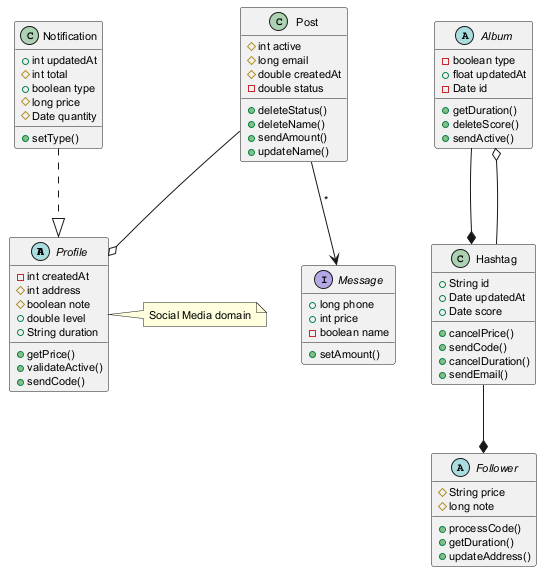

The diagram above was rendered by PlantUML. Its source (embedded in the PNG):
@startuml
skinparam defaultFontSize 11
abstract class Profile {
  -int createdAt
  #int address
  #boolean note
  +double level
  +String duration
  +getPrice()
  +validateActive()
  +sendCode()
}
class Notification {
  +int updatedAt
  #int total
  +boolean type
  #long price
  #Date quantity
  +setType()
}
abstract class Album {
  -boolean type
  +float updatedAt
  -Date id
  +getDuration()
  +deleteScore()
  +sendActive()
}
class Post {
  #int active
  #long email
  #double createdAt
  -double status
  +deleteStatus()
  +deleteName()
  +sendAmount()
  +updateName()
}
class Hashtag {
  +String id
  +Date updatedAt
  +Date score
  +cancelPrice()
  +sendCode()
  +cancelDuration()
  +sendEmail()
}
interface Message {
  +long phone
  +int price
  -boolean name
  +setAmount()
}
abstract class Follower {
  #String price
  #long note
  +processCode()
  +getDuration()
  +updateAddress()
}
Post --o Profile
Notification ..|> Profile
Hashtag --o Album
Hashtag --* Follower
Post --> Message : "*"
Album --* Hashtag
note right of Profile : Social Media domain
@enduml